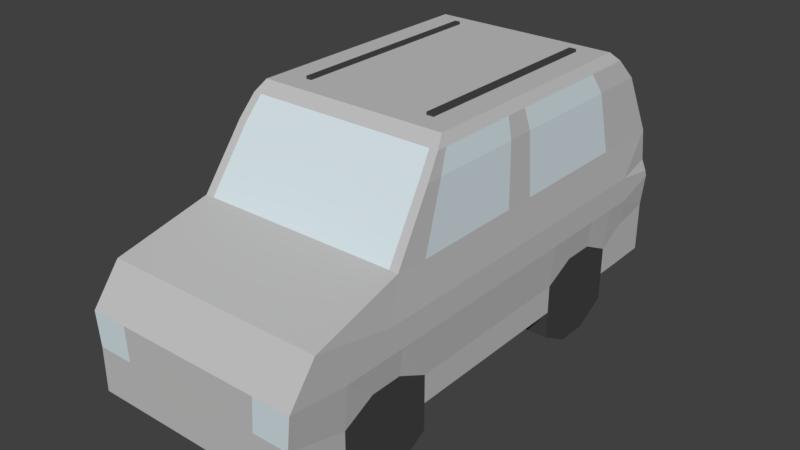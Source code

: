 # Source: AUTO_04.blend  (saved by Blender 2.79.0; exported with 4.5.12 LTS)
import bpy
from mathutils import Matrix  # noqa: F401  (used for matrix-valued properties, if any)

bpy.ops.wm.read_factory_settings(use_empty=True)
scene = bpy.context.scene
scene.name = 'Scene'

# ---- collections
col_collection_1 = bpy.data.collections.new('Collection 1'); scene.collection.children.link(col_collection_1)

# ---- materials (node trees are filled in below, after node groups)
mat_material = bpy.data.materials.new('Material')
mat_material.alpha_threshold = 0.0
mat_material.use_transparent_shadow = False
mat_material.diffuse_color = (0.5382, 0.5382, 0.5382, 1.0)
mat_material.roughness = 0.5
mat_material.line_color = (0.0, 0.0, 0.0, 1.0)
mat_material_001 = bpy.data.materials.new('Material.001')
mat_material_001.alpha_threshold = 0.0
mat_material_001.use_transparent_shadow = False
mat_material_001.diffuse_color = (0.06072, 0.06072, 0.06072, 1.0)
mat_material_001.roughness = 0.5
mat_material_002 = bpy.data.materials.new('Material.002')
mat_material_002.alpha_threshold = 0.0
mat_material_002.use_transparent_shadow = False
mat_material_002.diffuse_color = (0.6654, 0.7605, 0.7991, 1.0)
mat_material_002.roughness = 0.5
mat_material_003 = bpy.data.materials.new('Material.003')
mat_material_003.alpha_threshold = 0.0
mat_material_003.use_transparent_shadow = False
mat_material_003.diffuse_color = (0.1376, 0.01231, 0.01231, 1.0)
mat_material_003.roughness = 0.5

# ---- material node trees

# ---- world
world_world = bpy.data.worlds.new('World'); scene.world = world_world
world_world.color = (0.05088, 0.05088, 0.05088)
world_world.use_sun_shadow = False
world_world.sun_shadow_jitter_overblur = 0.0
world_world.cycles.sampling_method = 'MANUAL'

# ---- meshes
me_cube = bpy.data.meshes.new('Cube')
me_cube.from_pydata([(1.0, 1.645, -1.0), (1.0, -2.702, -1.0), (-1.0, -2.702, -1.0), (-1.0, 1.645, -1.0), (0.886, 1.389, 1.117), (0.886, -0.9409, 1.117), (-0.886, -0.9409, 1.117), (-0.886, 1.389, 1.117), (1.032, 1.645, -0.3333), (1.0, 1.929, 0.267), (1.032, -2.702, -0.2757), (1.0, -1.56, 0.282), (-1.032, -2.702, -0.2757), (-1.0, -1.56, 0.282), (-1.032, 1.645, -0.3333), (-1.0, 1.929, 0.267), (1.0, 1.378, -1.0), (1.0, 0.4791, -1.0), (1.0, -1.246, -1.0), (1.0, -2.145, -1.0), (-1.0, -2.145, -1.0), (-1.0, -1.246, -1.0), (-1.0, 0.4791, -1.0), (-1.0, 1.378, -1.0), (0.886, 1.219, 1.117), (0.886, 0.4336, 1.117), (0.886, -0.4747, 1.117), (0.886, -0.8746, 1.117), (-0.886, -0.8746, 1.117), (-0.886, -0.4747, 1.117), (-0.886, 0.4336, 1.117), (-0.886, 1.219, 1.117), (-1.032, -2.145, -0.3333), (-1.032, -1.246, -0.3333), (-1.032, 0.4791, -0.3333), (-1.032, 1.378, -0.3333), (-1.0, -1.256, 0.267), (-1.0, -0.6418, 0.267), (-1.0, 0.6536, 0.267), (-1.0, 1.654, 0.267), (1.032, 1.378, -0.3333), (1.032, 0.4791, -0.3333), (1.032, -1.246, -0.3333), (1.032, -2.145, -0.3333), (1.0, 1.654, 0.267), (1.0, 0.6536, 0.267), (1.0, -0.6418, 0.267), (1.0, -1.256, 0.267), (0.6617, 1.645, -1.0), (-0.6617, 1.645, -1.0), (0.6617, -2.702, -1.0), (-0.6617, -2.702, -1.0), (0.5862, 1.389, 1.117), (-0.5862, 1.389, 1.117), (0.5862, -0.9409, 1.117), (-0.5862, -0.9409, 1.117), (0.9177, 1.929, 0.267), (-0.9177, 1.929, 0.267), (0.6832, -2.702, -0.2757), (-0.6832, -2.702, -0.2757), (0.9177, -1.56, 0.282), (-0.9177, -1.56, 0.282), (-0.5862, 1.219, 1.117), (0.5862, 1.219, 1.117), (-0.5862, 0.4336, 1.117), (0.5862, 0.4336, 1.117), (-0.5862, -0.4747, 1.117), (0.5862, -0.4747, 1.117), (-0.5862, -0.8746, 1.117), (0.5862, -0.8746, 1.117), (0.6617, 1.378, -1.0), (-0.6617, 1.378, -1.0), (0.6617, 0.4791, -1.0), (-0.6617, 0.4791, -1.0), (0.6617, -1.246, -1.0), (-0.6617, -1.246, -1.0), (0.6617, -2.145, -1.0), (-0.6617, -2.145, -1.0), (1.0, 1.378, -1.259), (1.0, 0.4791, -1.259), (1.0, -1.246, -1.259), (1.0, -2.145, -1.259), (-1.0, -2.145, -1.259), (-1.0, -1.246, -1.259), (-1.0, 0.4791, -1.259), (-1.0, 1.378, -1.259), (-0.6617, 1.378, -1.259), (-0.6617, 0.4791, -1.259), (-0.6617, -1.246, -1.259), (-0.6617, -2.145, -1.259), (0.6617, 1.378, -1.259), (0.6617, 0.4791, -1.259), (0.6617, -1.246, -1.259), (0.6617, -2.145, -1.259), (1.0, -1.546, -1.0), (1.0, -1.845, -1.0), (-1.0, -1.845, -1.0), (-1.0, -1.546, -1.0), (0.886, -0.608, 1.117), (0.886, -0.7413, 1.117), (-0.886, -0.7413, 1.117), (-0.886, -0.608, 1.117), (-1.032, -1.845, -0.3333), (-1.032, -1.546, -0.3333), (-1.0, -1.051, 0.267), (-1.0, -0.8466, 0.267), (1.032, -1.546, -0.3333), (1.032, -1.845, -0.3333), (1.0, -0.8466, 0.267), (1.0, -1.051, 0.267), (0.6617, -1.845, -1.0), (0.6617, -1.546, -1.0), (-0.6617, -1.845, -1.0), (-0.6617, -1.546, -1.0), (0.5862, -0.608, 1.117), (0.5862, -0.7413, 1.117), (-0.5862, -0.608, 1.117), (-0.5862, -0.7413, 1.117), (1.0, -1.546, -1.429), (1.0, -1.845, -1.429), (-1.0, -1.845, -1.429), (-1.0, -1.546, -1.429), (0.6617, -1.845, -1.429), (0.6617, -1.546, -1.429), (-0.6617, -1.845, -1.429), (-0.6617, -1.546, -1.429), (1.0, 1.078, -1.0), (1.0, 0.7787, -1.0), (-1.0, 0.7787, -1.0), (-1.0, 1.078, -1.0), (0.886, 1.019, 1.117), (0.886, 0.5669, 1.117), (-0.886, 0.5669, 1.117), (-0.886, 1.019, 1.117), (-1.032, 0.7787, -0.3333), (-1.032, 1.078, -0.3333), (-1.0, 1.266, 0.267), (-1.0, 1.382, 0.267), (1.032, 1.078, -0.3333), (1.032, 0.7787, -0.3333), (1.0, 1.382, 0.267), (1.0, 1.266, 0.267), (0.6617, 0.7787, -1.0), (0.6617, 1.078, -1.0), (-0.6617, 0.7787, -1.0), (-0.6617, 1.078, -1.0), (0.5862, 1.019, 1.117), (0.5862, 0.5669, 1.117), (-0.5862, 1.019, 1.117), (-0.5862, 0.5669, 1.117), (1.0, 1.078, -1.429), (1.0, 0.7787, -1.429), (-1.0, 0.7787, -1.429), (-1.0, 1.078, -1.429), (0.6617, 0.7787, -1.429), (0.6617, 1.078, -1.429), (-0.6617, 0.7787, -1.429), (-0.6617, 1.078, -1.429), (1.032, 1.601, -0.09442), (1.032, -2.442, 0.06403), (-1.032, -2.442, 0.06403), (-1.032, 1.601, -0.09442), (1.032, 1.343, -0.09442), (1.032, 0.5865, -0.09442), (1.032, -0.9216, -0.09442), (1.032, -1.678, -0.09442), (-1.032, -1.678, -0.09442), (-1.032, -0.9216, -0.09442), (-1.032, 0.5865, -0.09442), (-1.032, 1.343, -0.09442), (0.6832, -2.442, 0.06403), (-0.6832, -2.442, 0.06403), (-1.032, -1.426, -0.09442), (-1.032, -1.174, -0.09442), (1.032, -1.174, -0.09442), (1.032, -1.426, -0.09442), (-1.032, 0.8387, -0.09442), (-1.032, 1.091, -0.09442), (1.032, 1.091, -0.09442), (1.032, 0.8387, -0.09442), (-0.6617, 2.021, -0.993), (-1.0, 2.021, -0.993), (1.0, 2.021, -0.993), (1.032, 2.021, -0.2106), (1.032, 1.998, -0.1549), (1.0, 1.976, -0.03971), (-1.032, 2.021, -0.2106), (-1.032, 1.998, -0.1549), (-1.0, 1.976, -0.03971), (-0.6617, 1.976, -0.03971), (-0.6832, 2.021, -0.2106), (0.6617, 2.021, -0.993), (0.6617, 1.976, -0.03971), (0.6832, 2.021, -0.2106), (0.6832, 1.998, -0.1549), (-0.6832, 1.998, -0.1549), (0.9619, 1.677, 0.8304), (0.9619, -1.188, 0.8304), (-0.9619, -1.188, 0.8304), (-0.9619, 1.677, 0.8304), (-0.9619, -1.039, 0.8304), (-0.9619, -0.5501, 0.8304), (-0.9619, 0.5941, 0.8304), (-0.9619, 1.571, 0.8304), (0.9619, 1.571, 0.8304), (0.9619, 0.5941, 0.8304), (0.9619, -0.5501, 0.8304), (0.9619, -1.039, 0.8304), (0.8827, 1.677, 0.8304), (-0.8827, 1.677, 0.8304), (0.8827, -1.188, 0.8304), (-0.8827, -1.188, 0.8304), (0.9619, -0.7131, 0.8304), (0.9619, -0.8762, 0.8304), (-0.9619, -0.8762, 0.8304), (-0.9619, -0.7131, 0.8304), (0.9619, 1.306, 0.8304), (0.9619, 1.165, 0.8304), (-0.9619, 1.165, 0.8304), (-0.9619, 1.306, 0.8304), (1.0, 1.645, -0.5891), (1.0, -2.702, -0.5891), (-1.0, -2.702, -0.5891), (-1.0, 1.645, -0.5891), (1.0, 1.378, -0.737), (1.0, 0.4791, -0.737), (1.0, -1.246, -0.737), (1.0, -2.145, -0.737), (-1.0, -2.145, -0.737), (-1.0, -1.246, -0.737), (-1.0, 0.4791, -0.737), (-1.0, 1.378, -0.737), (0.6617, -2.702, -0.5891), (-0.6617, -2.702, -0.5891), (-1.0, -1.845, -0.5891), (-1.0, -1.546, -0.5891), (1.0, -1.546, -0.5891), (1.0, -1.845, -0.5891), (-1.0, 0.7787, -0.5891), (-1.0, 1.078, -0.5891), (1.0, 1.078, -0.5891), (1.0, 0.7787, -0.5891), (1.0, 2.021, -0.5205), (-1.0, 2.021, -0.5205), (0.6617, 2.021, -0.5205), (-0.6617, 2.021, -0.5205), (0.9303, 1.502, 1.024), (0.9303, -1.041, 1.024), (-0.9303, -1.041, 1.024), (-0.9303, 1.502, 1.024), (0.8537, 1.502, 1.024), (-0.8537, 1.502, 1.024), (-0.9303, -0.9467, 1.024), (-0.9303, -0.5091, 1.024), (-0.9303, 0.4955, 1.024), (-0.9303, 1.421, 1.024), (0.9303, 1.421, 1.024), (0.9303, 0.4955, 1.024), (0.9303, -0.5091, 1.024), (0.9303, -0.9467, 1.024), (0.8537, -1.041, 1.024), (-0.8537, -1.041, 1.024), (0.9303, -0.655, 1.024), (0.9303, -0.8008, 1.024), (-0.9303, -0.8008, 1.024), (-0.9303, -0.655, 1.024), (0.9303, 1.173, 1.024), (0.9303, 1.049, 1.024), (-0.9303, 1.049, 1.024), (-0.9303, 1.173, 1.024), (1.0, -0.6959, -1.0), (-1.0, -0.6959, -1.0), (0.886, -0.1719, 1.117), (-0.886, -0.1719, 1.117), (-1.032, -0.6959, -0.3333), (-1.0, -0.21, 0.267), (1.032, -0.6959, -0.3333), (1.0, -0.21, 0.267), (0.6617, -0.6959, -1.0), (-0.6617, -0.6959, -1.0), (0.5862, -0.1719, 1.117), (-0.5862, -0.1719, 1.117), (-1.032, -0.4189, -0.09442), (1.032, -0.4189, -0.09442), (0.9619, -0.1687, 0.8304), (-0.9619, -0.1687, 0.8304), (-1.0, -0.6959, -0.737), (1.0, -0.6959, -0.737), (0.9303, -0.1742, 1.024), (-0.9303, -0.1742, 1.024), (-1.0, -0.3149, -1.0), (-0.886, 0.02338, 1.117), (-1.032, -0.3149, -0.3333), (-1.0, 0.08218, 0.267), (0.6617, -0.3149, -1.0), (-0.6617, -0.3149, -1.0), (-1.032, -0.07347, -0.09442), (-0.9619, 0.0856, 0.8304), (-1.0, -0.3149, -0.737), (-0.9303, 0.04519, 1.024), (1.0, -0.3149, -1.0), (0.886, 0.02338, 1.117), (1.032, -0.3149, -0.3333), (1.0, 0.08218, 0.267), (0.5862, 0.02338, 1.117), (-0.5862, 0.02338, 1.117), (1.032, -0.07347, -0.09442), (0.9619, 0.0856, 0.8304), (1.0, -0.3149, -0.737), (0.9303, 0.04518, 1.024), (0.6537, 1.219, 1.117), (0.6537, 0.4336, 1.117), (0.6537, -0.4747, 1.117), (0.6537, -0.8746, 1.117), (0.7378, 1.645, -1.0), (0.7378, -2.702, -1.0), (0.6537, 1.389, 1.117), (0.6537, -0.9409, 1.117), (0.9362, 1.929, 0.267), (0.7618, -2.702, -0.2757), (0.9362, -1.56, 0.282), (0.7378, 1.378, -1.0), (0.7378, 0.4791, -1.0), (0.7378, -1.246, -1.0), (0.7378, -2.145, -1.0), (0.7378, 1.378, -1.259), (0.7378, 0.4791, -1.259), (0.7378, -1.246, -1.259), (0.7378, -2.145, -1.259), (0.7378, -1.546, -1.429), (0.7378, -1.845, -1.429), (0.6537, -0.608, 1.117), (0.6537, -0.7413, 1.117), (0.7378, 1.078, -1.429), (0.7378, 0.7787, -1.429), (0.6537, 1.019, 1.117), (0.6537, 0.5669, 1.117), (0.7618, -2.442, 0.06403), (0.7378, 2.021, -0.993), (0.7378, 1.976, -0.03971), (0.7618, 2.021, -0.2106), (0.7618, 1.998, -0.1549), (0.9006, -1.188, 0.8304), (0.9006, 1.677, 0.8304), (0.7378, 2.021, -0.5205), (0.7378, -2.702, -0.5891), (0.8709, 1.502, 1.024), (0.8709, -1.041, 1.024), (0.6537, -0.1719, 1.117), (0.7378, -0.6959, -1.0), (0.7378, -0.3149, -1.0), (0.6537, 0.02338, 1.117), (-0.7209, 1.645, -1.0), (-0.7209, -2.702, -1.0), (-0.6387, 1.389, 1.117), (-0.6387, -0.9409, 1.117), (-0.9321, 1.929, 0.267), (-0.7443, -2.702, -0.2757), (-0.9321, -1.56, 0.282), (-0.7209, 1.378, -1.0), (-0.7209, 0.4791, -1.0), (-0.7209, -1.246, -1.0), (-0.7209, -2.145, -1.0), (-0.6387, 1.219, 1.117), (-0.6387, 0.4336, 1.117), (-0.6387, -0.4747, 1.117), (-0.6387, -0.8746, 1.117), (-0.7209, 1.378, -1.259), (-0.7209, 0.4791, -1.259), (-0.7209, -1.246, -1.259), (-0.7209, -2.145, -1.259), (-0.7209, -1.546, -1.429), (-0.7209, -1.845, -1.429), (-0.6387, -0.608, 1.117), (-0.6387, -0.7413, 1.117), (-0.7209, 1.078, -1.429), (-0.7209, 0.7787, -1.429), (-0.6387, 1.019, 1.117), (-0.6387, 0.5669, 1.117), (-0.7443, -2.442, 0.06403), (-0.7209, 2.021, -0.993), (-0.7209, 1.976, -0.03971), (-0.7443, 2.021, -0.2106), (-0.7443, 1.998, -0.1549), (-0.8966, 1.677, 0.8304), (-0.8966, -1.188, 0.8304), (-0.7209, 2.021, -0.5205), (-0.7209, -2.702, -0.5891), (-0.8671, 1.502, 1.024), (-0.8671, -1.041, 1.024), (-0.7209, -0.6959, -1.0), (-0.6387, -0.1719, 1.117), (-0.6387, 0.02338, 1.117), (-0.7209, -0.3149, -1.0), (-0.6387, 1.219, 1.142), (-0.5862, 1.219, 1.142), (-0.6387, 0.4336, 1.142), (-0.5862, 0.4336, 1.142), (-0.6387, -0.4747, 1.142), (-0.5862, -0.4747, 1.142), (0.5862, -0.1719, 1.142), (0.5862, -0.4747, 1.142), (-0.5862, -0.1719, 1.142), (0.5862, 0.5669, 1.142), (0.5862, 0.4336, 1.142), (-0.5862, 0.5669, 1.142), (0.5862, -0.608, 1.142), (0.5862, -0.7413, 1.142), (-0.5862, -0.608, 1.142), (-0.5862, -0.7413, 1.142), (-0.6387, -0.608, 1.142), (-0.6387, -0.7413, 1.142), (0.5862, 1.219, 1.142), (0.5862, 1.019, 1.142), (-0.5862, 1.019, 1.142), (-0.6387, 1.019, 1.142), (-0.6387, 0.5669, 1.142), (0.5862, 0.02338, 1.142), (-0.5862, 0.02338, 1.142), (-0.6387, -0.1719, 1.142), (-0.6387, 0.02338, 1.142), (0.6537, 1.219, 1.142), (0.6537, 0.4336, 1.142), (0.6537, -0.4747, 1.142), (0.6537, -0.608, 1.142), (0.6537, -0.7413, 1.142), (0.6537, 1.019, 1.142), (0.6537, 0.5669, 1.142), (0.6537, -0.1719, 1.142), (0.6537, 0.02338, 1.142)], [], [(362, 353, 2, 20), (366, 28, 6, 355), (259, 27, 5, 247), (389, 355, 6, 248), (255, 31, 7, 249), (223, 14, 186, 243), (384, 356, 15, 199), (352, 3, 181, 380), (231, 35, 14, 223), (169, 39, 15, 161), (387, 357, 12, 222), (379, 358, 13, 160), (227, 43, 10, 221), (165, 47, 11, 159), (158, 9, 44, 162), (179, 141, 45, 163), (283, 277, 46, 164), (175, 109, 47, 165), (220, 8, 40, 224), (241, 139, 41, 225), (287, 276, 42, 226), (237, 107, 43, 227), (160, 13, 36, 166), (173, 105, 37, 167), (296, 293, 38, 168), (177, 137, 39, 169), (222, 12, 32, 228), (235, 103, 33, 229), (298, 292, 34, 230), (239, 135, 35, 231), (248, 6, 28, 252), (265, 101, 29, 253), (299, 291, 30, 254), (269, 133, 31, 255), (246, 4, 24, 256), (267, 131, 25, 257), (288, 272, 26, 258), (263, 99, 27, 259), (354, 7, 31, 363), (378, 132, 30, 364), (391, 273, 29, 365), (374, 100, 28, 366), (352, 359, 23, 3), (322, 72, 91, 326), (390, 361, 21, 271), (127, 17, 79, 151), (359, 71, 86, 367), (110, 76, 77, 112), (349, 323, 74, 278), (278, 74, 75, 279), (112, 77, 89, 124), (142, 72, 73, 144), (314, 321, 70, 48), (48, 70, 71, 49), (332, 115, 69, 313), (115, 117, 68, 69), (281, 305, 418, 402), (280, 281, 66, 67), (311, 336, 427, 422), (147, 149, 64, 65), (316, 52, 63, 310), (52, 53, 62, 63), (337, 320, 60, 170), (170, 60, 61, 171), (345, 319, 58, 232), (232, 58, 59, 233), (314, 48, 191, 338), (158, 8, 183, 184), (343, 318, 56, 208), (208, 56, 57, 209), (356, 57, 189, 381), (9, 158, 184, 185), (347, 317, 54, 260), (260, 54, 55, 261), (313, 69, 54, 317), (69, 68, 55, 54), (324, 315, 50, 76), (76, 50, 51, 77), (376, 368, 84, 152), (372, 370, 82, 120), (330, 328, 93, 122), (334, 326, 91, 154), (360, 22, 84, 368), (361, 75, 88, 369), (95, 19, 81, 119), (323, 18, 80, 327), (143, 70, 90, 155), (362, 20, 82, 370), (144, 73, 87, 156), (97, 21, 83, 121), (324, 76, 93, 328), (321, 16, 78, 325), (129, 23, 85, 153), (111, 74, 92, 123), (76, 110, 122, 93), (110, 111, 123, 122), (20, 96, 120, 82), (96, 97, 121, 120), (18, 94, 118, 80), (94, 95, 119, 118), (327, 329, 123, 92), (329, 330, 122, 123), (369, 371, 121, 83), (371, 372, 120, 121), (67, 66, 116, 114), (114, 116, 117, 115), (365, 373, 410, 398), (391, 365, 398, 419), (75, 113, 125, 88), (113, 112, 124, 125), (74, 111, 113, 75), (111, 110, 112, 113), (365, 29, 101, 373), (373, 101, 100, 374), (258, 26, 98, 262), (262, 98, 99, 263), (252, 28, 100, 264), (264, 100, 101, 265), (228, 32, 102, 234), (234, 102, 103, 235), (166, 36, 104, 172), (172, 104, 105, 173), (226, 42, 106, 236), (236, 106, 107, 237), (164, 46, 108, 174), (174, 108, 109, 175), (22, 128, 152, 84), (128, 129, 153, 152), (71, 145, 157, 86), (145, 144, 156, 157), (72, 142, 154, 91), (142, 143, 155, 154), (325, 333, 155, 90), (333, 334, 154, 155), (367, 375, 153, 85), (375, 376, 152, 153), (63, 62, 148, 146), (146, 148, 149, 147), (117, 116, 408, 409), (304, 280, 400, 417), (70, 143, 145, 71), (143, 142, 144, 145), (16, 126, 150, 78), (126, 127, 151, 150), (363, 31, 133, 377), (377, 133, 132, 378), (256, 24, 130, 266), (266, 130, 131, 267), (254, 30, 132, 268), (268, 132, 133, 269), (230, 34, 134, 238), (238, 134, 135, 239), (168, 38, 136, 176), (176, 136, 137, 177), (224, 40, 138, 240), (240, 138, 139, 241), (162, 44, 140, 178), (178, 140, 141, 179), (138, 178, 179, 139), (40, 162, 178, 138), (134, 176, 177, 135), (34, 168, 176, 134), (106, 174, 175, 107), (42, 164, 174, 106), (102, 172, 173, 103), (32, 166, 172, 102), (14, 161, 187, 186), (57, 56, 192, 189), (58, 170, 171, 59), (319, 337, 170, 58), (135, 177, 169, 35), (292, 296, 168, 34), (103, 173, 167, 33), (12, 160, 166, 32), (107, 175, 165, 43), (276, 283, 164, 42), (139, 179, 163, 41), (8, 158, 162, 40), (43, 165, 159, 10), (357, 379, 160, 12), (35, 169, 161, 14), (161, 15, 188, 187), (386, 380, 181, 243), (383, 382, 186, 187), (341, 340, 193, 194), (194, 193, 190, 195), (344, 338, 191, 244), (244, 191, 180, 245), (192, 194, 195, 189), (339, 341, 194, 192), (381, 383, 187, 188), (48, 49, 180, 191), (318, 9, 185, 339), (220, 0, 182, 242), (136, 218, 219, 137), (38, 202, 218, 136), (140, 216, 217, 141), (44, 204, 216, 140), (104, 214, 215, 105), (36, 200, 214, 104), (108, 212, 213, 109), (46, 206, 212, 108), (60, 210, 211, 61), (320, 342, 210, 60), (250, 208, 209, 251), (346, 343, 208, 250), (109, 213, 207, 47), (277, 284, 206, 46), (141, 217, 205, 45), (9, 196, 204, 44), (137, 219, 203, 39), (293, 297, 202, 38), (105, 215, 201, 37), (13, 198, 200, 36), (388, 384, 199, 249), (39, 203, 199, 15), (358, 385, 198, 13), (47, 207, 197, 11), (8, 220, 242, 183), (193, 244, 245, 190), (340, 344, 244, 193), (382, 386, 243, 186), (126, 240, 241, 127), (16, 224, 240, 126), (128, 238, 239, 129), (22, 230, 238, 128), (94, 236, 237, 95), (18, 226, 236, 94), (96, 234, 235, 97), (20, 228, 234, 96), (50, 232, 233, 51), (315, 345, 232, 50), (129, 239, 231, 23), (290, 298, 230, 22), (97, 235, 229, 21), (2, 222, 228, 20), (95, 237, 227, 19), (270, 287, 226, 18), (127, 241, 225, 17), (0, 220, 224, 16), (19, 227, 221, 1), (353, 387, 222, 2), (23, 231, 223, 3), (3, 223, 243, 181), (354, 388, 249, 7), (316, 346, 250, 52), (52, 250, 251, 53), (218, 268, 269, 219), (202, 254, 268, 218), (216, 266, 267, 217), (204, 256, 266, 216), (214, 264, 265, 215), (200, 252, 264, 214), (212, 262, 263, 213), (206, 258, 262, 212), (210, 260, 261, 211), (342, 347, 260, 210), (213, 263, 259, 207), (284, 288, 258, 206), (217, 267, 257, 205), (196, 246, 256, 204), (219, 269, 255, 203), (297, 299, 254, 202), (215, 265, 253, 201), (198, 248, 252, 200), (203, 255, 249, 199), (385, 389, 248, 198), (207, 259, 247, 197), (201, 253, 289, 285), (307, 309, 288, 284), (300, 308, 287, 270), (21, 229, 286, 271), (37, 201, 285, 275), (303, 307, 284, 277), (302, 306, 283, 276), (33, 167, 282, 274), (304, 305, 281, 280), (373, 374, 411, 410), (294, 278, 279, 295), (350, 349, 278, 294), (393, 390, 271, 290), (392, 291, 273, 391), (309, 301, 272, 288), (253, 29, 273, 289), (229, 33, 274, 286), (167, 37, 275, 282), (308, 302, 276, 287), (306, 303, 277, 283), (163, 45, 303, 306), (225, 41, 302, 308), (257, 25, 301, 309), (364, 30, 291, 392), (360, 393, 290, 22), (322, 350, 294, 72), (72, 294, 295, 73), (116, 66, 399, 408), (65, 64, 305, 304), (41, 163, 306, 302), (45, 205, 307, 303), (17, 225, 308, 300), (205, 257, 309, 307), (285, 289, 299, 297), (271, 286, 298, 290), (275, 285, 297, 293), (274, 282, 296, 292), (289, 273, 291, 299), (286, 274, 292, 298), (282, 275, 293, 296), (25, 311, 351, 301), (17, 300, 350, 322), (300, 270, 349, 350), (301, 351, 348, 272), (197, 247, 347, 342), (4, 246, 346, 316), (1, 221, 345, 315), (183, 242, 344, 340), (246, 196, 343, 346), (11, 197, 342, 320), (56, 318, 339, 192), (185, 184, 341, 339), (242, 182, 338, 344), (184, 183, 340, 341), (10, 159, 337, 319), (130, 335, 336, 131), (24, 310, 335, 130), (150, 151, 334, 333), (78, 150, 333, 325), (98, 331, 332, 99), (26, 312, 331, 98), (118, 119, 330, 329), (80, 118, 329, 327), (70, 321, 325, 90), (19, 324, 328, 81), (74, 323, 327, 92), (151, 79, 326, 334), (119, 81, 328, 330), (19, 1, 315, 324), (27, 313, 317, 5), (247, 5, 317, 347), (196, 9, 318, 343), (0, 314, 338, 182), (221, 10, 319, 345), (159, 11, 320, 337), (4, 316, 310, 24), (131, 336, 311, 25), (272, 348, 312, 26), (99, 332, 313, 27), (0, 16, 321, 314), (270, 18, 323, 349), (17, 322, 326, 79), (73, 295, 393, 360), (115, 332, 425, 407), (331, 312, 423, 424), (295, 279, 390, 393), (211, 261, 389, 385), (53, 251, 388, 354), (51, 233, 387, 353), (190, 245, 386, 382), (61, 211, 385, 358), (251, 209, 384, 388), (189, 195, 383, 381), (195, 190, 382, 383), (245, 180, 380, 386), (59, 171, 379, 357), (114, 115, 407, 406), (67, 114, 406, 401), (157, 156, 376, 375), (86, 157, 375, 367), (149, 148, 414, 405), (332, 331, 424, 425), (125, 124, 372, 371), (88, 125, 371, 369), (77, 362, 370, 89), (21, 361, 369, 83), (73, 360, 368, 87), (124, 89, 370, 372), (156, 87, 368, 376), (15, 356, 381, 188), (23, 359, 367, 85), (279, 75, 361, 390), (49, 71, 359, 352), (117, 374, 366, 68), (392, 391, 419, 420), (363, 377, 415, 394), (53, 354, 363, 62), (171, 61, 358, 379), (233, 59, 357, 387), (49, 352, 380, 180), (209, 57, 356, 384), (261, 55, 355, 389), (68, 366, 355, 55), (77, 51, 353, 362), (428, 400, 401, 423), (427, 403, 404, 422), (423, 401, 406, 424), (424, 406, 407, 425), (421, 412, 413, 426), (426, 413, 403, 427), (429, 417, 400, 428), (422, 404, 417, 429), (397, 396, 420, 418), (418, 420, 419, 402), (414, 415, 416, 405), (395, 394, 415, 414), (408, 410, 411, 409), (399, 398, 410, 408), (402, 419, 398, 399), (405, 416, 396, 397), (378, 364, 396, 416), (374, 117, 409, 411), (312, 348, 428, 423), (310, 63, 412, 421), (280, 67, 401, 400), (65, 304, 417, 404), (62, 363, 394, 395), (66, 281, 402, 399), (351, 311, 422, 429), (305, 64, 397, 418), (147, 65, 404, 403), (336, 335, 426, 427), (64, 149, 405, 397), (335, 310, 421, 426), (63, 146, 413, 412), (348, 351, 429, 428), (146, 147, 403, 413), (377, 378, 416, 415), (364, 392, 420, 396), (148, 62, 395, 414)])
me_cube.polygons.foreach_set('material_index', [0, 0, 0, 0, 0, 0, 0, 0, 0, 0, 2, 0, 0, 0, 0, 0, 0, 0, 0, 0, 0, 0, 0, 0, 0, 0, 0, 0, 0, 0, 0, 0, 0, 0, 0, 0, 0, 0, 0, 0, 0, 0, 0, 1, 0, 1, 1, 0, 0, 0, 1, 0, 0, 0, 0, 0, 1, 0, 1, 0, 0, 0, 0, 0, 2, 0, 0, 0, 0, 2, 0, 0, 0, 0, 0, 0, 0, 0, 1, 1, 1, 1, 1, 1, 1, 1, 1, 1, 1, 1, 1, 1, 1, 1, 1, 1, 1, 1, 1, 1, 1, 1, 1, 1, 0, 0, 1, 1, 1, 1, 0, 0, 0, 0, 0, 0, 0, 0, 0, 0, 0, 0, 0, 0, 0, 0, 1, 1, 1, 1, 1, 1, 1, 1, 1, 1, 0, 0, 1, 1, 0, 0, 1, 1, 0, 0, 0, 0, 0, 0, 0, 0, 0, 0, 0, 0, 0, 0, 0, 0, 0, 0, 0, 0, 0, 0, 0, 0, 0, 0, 0, 0, 0, 0, 0, 0, 0, 0, 0, 0, 0, 0, 0, 0, 0, 0, 0, 0, 0, 0, 0, 0, 0, 0, 0, 2, 0, 0, 2, 2, 2, 2, 2, 0, 2, 0, 2, 2, 2, 0, 0, 2, 2, 0, 0, 0, 0, 0, 0, 0, 3, 3, 1, 1, 1, 1, 1, 1, 1, 1, 0, 0, 1, 0, 1, 0, 1, 0, 1, 0, 0, 0, 0, 0, 0, 0, 0, 0, 2, 0, 0, 2, 2, 2, 2, 2, 0, 2, 2, 2, 0, 0, 2, 2, 0, 0, 0, 0, 2, 0, 0, 0, 2, 0, 0, 0, 0, 1, 0, 0, 0, 0, 0, 0, 0, 0, 0, 0, 0, 0, 0, 0, 0, 0, 0, 1, 0, 0, 2, 0, 2, 0, 0, 0, 0, 0, 0, 0, 0, 0, 0, 0, 0, 0, 0, 3, 0, 0, 0, 0, 0, 0, 0, 0, 0, 1, 1, 0, 0, 1, 1, 1, 1, 1, 1, 1, 0, 0, 0, 0, 0, 2, 0, 0, 0, 0, 0, 0, 0, 1, 0, 1, 1, 0, 0, 0, 0, 3, 0, 0, 0, 0, 0, 0, 1, 1, 1, 1, 1, 1, 1, 1, 1, 1, 1, 1, 1, 0, 1, 0, 0, 0, 1, 1, 0, 0, 2, 0, 0, 0, 0, 0, 1, 1, 1, 1, 1, 1, 1, 1, 1, 1, 1, 1, 1, 1, 1, 1, 1, 1, 1, 1, 1, 1, 1, 1, 1, 1, 1, 1, 1, 1, 1, 1, 1, 1, 1, 1])
me_cube.materials.append(mat_material)
me_cube.materials.append(mat_material_001)
me_cube.materials.append(mat_material_002)
me_cube.materials.append(mat_material_003)
me_cube.use_remesh_preserve_volume = False
me_cube.use_remesh_preserve_attributes = False
me_cube.use_mirror_vertex_groups = False
me_cube.update()

# ---- objects
ob_cube = bpy.data.objects.new('Cube', me_cube)

# ---- transforms, parenting, visibility, modifiers, constraints
ob_cube.location = (0.0, 0.0, 0.0)
ob_cube.lock_rotations_4d = False
ob_cube.empty_display_type = 'ARROWS'
ob_cube.lineart.crease_threshold = 0.0

# ---- collection membership
col_collection_1.objects.link(ob_cube)

# ---- scene / render settings (as saved in the file)
scene.frame_start = 1; scene.frame_end = 250; scene.frame_set(1)
scene.render.engine = 'BLENDER_EEVEE_NEXT'
scene.render.resolution_percentage = 50
scene.render.dither_intensity = 0.0
scene.cycles.use_denoising = False
scene.cycles.samples = 128
scene.cycles.sampling_pattern = 'TABULATED_SOBOL'
scene.cycles.use_adaptive_sampling = False
scene.cycles.use_light_tree = False
scene.cycles.blur_glossy = 0.0
scene.cycles.sample_clamp_indirect = 0.0
scene.view_settings.view_transform = 'Standard'
bpy.context.view_layer.update()

# ---- added for rendering (the .blend has no active camera and no usable light): camera, sun
cam_auto = bpy.data.cameras.new('AutoCamera')
cam_auto.lens = 50.0
cam_auto.sensor_width = 36.0
cam_auto.clip_end = 1000.0
ob_auto_camera = bpy.data.objects.new('AutoCamera', cam_auto)
scene.collection.objects.link(ob_auto_camera)
ob_auto_camera.location = (5.32933, -6.73577, 4.12015)
ob_auto_camera.rotation_euler = (1.09748, -7.21219e-08, 0.694738)
scene.camera = ob_auto_camera
light_auto_sun = bpy.data.lights.new('AutoSun', 'SUN')
light_auto_sun.energy = 3.0
light_auto_sun.angle = 0.0523599
ob_auto_sun = bpy.data.objects.new('AutoSun', light_auto_sun)
scene.collection.objects.link(ob_auto_sun)
ob_auto_sun.rotation_euler = (0.872665, 0.174533, 0.523599)
bpy.context.view_layer.update()
